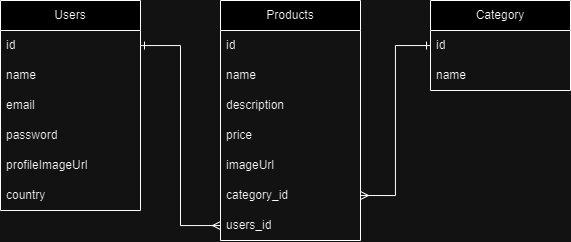

The diagram above was exported from draw.io. Its source (the exported page's mxGraphModel, read from the mxfile embedded in the PNG):
<mxGraphModel dx="714" dy="368" grid="1" gridSize="10" guides="1" tooltips="1" connect="1" arrows="1" fold="1" page="1" pageScale="1" pageWidth="850" pageHeight="1100" math="0" shadow="0" extFonts="Permanent Marker^https://fonts.googleapis.com/css?family=Permanent+Marker">
  <root>
    <mxCell id="0" />
    <mxCell id="1" parent="0" />
    <mxCell id="5NMxboGTQRvV87c5cGRB-1" value="Products" style="swimlane;fontStyle=0;childLayout=stackLayout;horizontal=1;startSize=30;horizontalStack=0;resizeParent=1;resizeParentMax=0;resizeLast=0;collapsible=1;marginBottom=0;whiteSpace=wrap;html=1;" parent="1" vertex="1">
      <mxGeometry x="560" y="200" width="140" height="240" as="geometry" />
    </mxCell>
    <mxCell id="5NMxboGTQRvV87c5cGRB-2" value="id" style="text;strokeColor=none;fillColor=none;align=left;verticalAlign=middle;spacingLeft=4;spacingRight=4;overflow=hidden;points=[[0,0.5],[1,0.5]];portConstraint=eastwest;rotatable=0;whiteSpace=wrap;html=1;" parent="5NMxboGTQRvV87c5cGRB-1" vertex="1">
      <mxGeometry y="30" width="140" height="30" as="geometry" />
    </mxCell>
    <mxCell id="5NMxboGTQRvV87c5cGRB-3" value="name" style="text;strokeColor=none;fillColor=none;align=left;verticalAlign=middle;spacingLeft=4;spacingRight=4;overflow=hidden;points=[[0,0.5],[1,0.5]];portConstraint=eastwest;rotatable=0;whiteSpace=wrap;html=1;" parent="5NMxboGTQRvV87c5cGRB-1" vertex="1">
      <mxGeometry y="60" width="140" height="30" as="geometry" />
    </mxCell>
    <mxCell id="5NMxboGTQRvV87c5cGRB-4" value="description" style="text;strokeColor=none;fillColor=none;align=left;verticalAlign=middle;spacingLeft=4;spacingRight=4;overflow=hidden;points=[[0,0.5],[1,0.5]];portConstraint=eastwest;rotatable=0;whiteSpace=wrap;html=1;" parent="5NMxboGTQRvV87c5cGRB-1" vertex="1">
      <mxGeometry y="90" width="140" height="30" as="geometry" />
    </mxCell>
    <mxCell id="5NMxboGTQRvV87c5cGRB-10" value="price" style="text;strokeColor=none;fillColor=none;align=left;verticalAlign=middle;spacingLeft=4;spacingRight=4;overflow=hidden;points=[[0,0.5],[1,0.5]];portConstraint=eastwest;rotatable=0;whiteSpace=wrap;html=1;" parent="5NMxboGTQRvV87c5cGRB-1" vertex="1">
      <mxGeometry y="120" width="140" height="30" as="geometry" />
    </mxCell>
    <mxCell id="5NMxboGTQRvV87c5cGRB-11" value="imageUrl" style="text;strokeColor=none;fillColor=none;align=left;verticalAlign=middle;spacingLeft=4;spacingRight=4;overflow=hidden;points=[[0,0.5],[1,0.5]];portConstraint=eastwest;rotatable=0;whiteSpace=wrap;html=1;" parent="5NMxboGTQRvV87c5cGRB-1" vertex="1">
      <mxGeometry y="150" width="140" height="30" as="geometry" />
    </mxCell>
    <mxCell id="5On6kC11M4v5Joy4H982-1" value="category_id" style="text;strokeColor=none;fillColor=none;align=left;verticalAlign=middle;spacingLeft=4;spacingRight=4;overflow=hidden;points=[[0,0.5],[1,0.5]];portConstraint=eastwest;rotatable=0;whiteSpace=wrap;html=1;" vertex="1" parent="5NMxboGTQRvV87c5cGRB-1">
      <mxGeometry y="180" width="140" height="30" as="geometry" />
    </mxCell>
    <mxCell id="5On6kC11M4v5Joy4H982-2" value="users_id" style="text;strokeColor=none;fillColor=none;align=left;verticalAlign=middle;spacingLeft=4;spacingRight=4;overflow=hidden;points=[[0,0.5],[1,0.5]];portConstraint=eastwest;rotatable=0;whiteSpace=wrap;html=1;" vertex="1" parent="5NMxboGTQRvV87c5cGRB-1">
      <mxGeometry y="210" width="140" height="30" as="geometry" />
    </mxCell>
    <mxCell id="5NMxboGTQRvV87c5cGRB-5" value="&lt;div&gt;Users&lt;/div&gt;" style="swimlane;fontStyle=0;childLayout=stackLayout;horizontal=1;startSize=30;horizontalStack=0;resizeParent=1;resizeParentMax=0;resizeLast=0;collapsible=1;marginBottom=0;whiteSpace=wrap;html=1;" parent="1" vertex="1">
      <mxGeometry x="340" y="200" width="140" height="210" as="geometry" />
    </mxCell>
    <mxCell id="5NMxboGTQRvV87c5cGRB-6" value="id" style="text;strokeColor=none;fillColor=none;align=left;verticalAlign=middle;spacingLeft=4;spacingRight=4;overflow=hidden;points=[[0,0.5],[1,0.5]];portConstraint=eastwest;rotatable=0;whiteSpace=wrap;html=1;" parent="5NMxboGTQRvV87c5cGRB-5" vertex="1">
      <mxGeometry y="30" width="140" height="30" as="geometry" />
    </mxCell>
    <mxCell id="5NMxboGTQRvV87c5cGRB-7" value="name" style="text;strokeColor=none;fillColor=none;align=left;verticalAlign=middle;spacingLeft=4;spacingRight=4;overflow=hidden;points=[[0,0.5],[1,0.5]];portConstraint=eastwest;rotatable=0;whiteSpace=wrap;html=1;" parent="5NMxboGTQRvV87c5cGRB-5" vertex="1">
      <mxGeometry y="60" width="140" height="30" as="geometry" />
    </mxCell>
    <mxCell id="5NMxboGTQRvV87c5cGRB-8" value="email" style="text;strokeColor=none;fillColor=none;align=left;verticalAlign=middle;spacingLeft=4;spacingRight=4;overflow=hidden;points=[[0,0.5],[1,0.5]];portConstraint=eastwest;rotatable=0;whiteSpace=wrap;html=1;" parent="5NMxboGTQRvV87c5cGRB-5" vertex="1">
      <mxGeometry y="90" width="140" height="30" as="geometry" />
    </mxCell>
    <mxCell id="5NMxboGTQRvV87c5cGRB-12" value="password" style="text;strokeColor=none;fillColor=none;align=left;verticalAlign=middle;spacingLeft=4;spacingRight=4;overflow=hidden;points=[[0,0.5],[1,0.5]];portConstraint=eastwest;rotatable=0;whiteSpace=wrap;html=1;" parent="5NMxboGTQRvV87c5cGRB-5" vertex="1">
      <mxGeometry y="120" width="140" height="30" as="geometry" />
    </mxCell>
    <mxCell id="5NMxboGTQRvV87c5cGRB-13" value="profileImageUrl" style="text;strokeColor=none;fillColor=none;align=left;verticalAlign=middle;spacingLeft=4;spacingRight=4;overflow=hidden;points=[[0,0.5],[1,0.5]];portConstraint=eastwest;rotatable=0;whiteSpace=wrap;html=1;" parent="5NMxboGTQRvV87c5cGRB-5" vertex="1">
      <mxGeometry y="150" width="140" height="30" as="geometry" />
    </mxCell>
    <mxCell id="5NMxboGTQRvV87c5cGRB-14" value="country" style="text;strokeColor=none;fillColor=none;align=left;verticalAlign=middle;spacingLeft=4;spacingRight=4;overflow=hidden;points=[[0,0.5],[1,0.5]];portConstraint=eastwest;rotatable=0;whiteSpace=wrap;html=1;" parent="5NMxboGTQRvV87c5cGRB-5" vertex="1">
      <mxGeometry y="180" width="140" height="30" as="geometry" />
    </mxCell>
    <mxCell id="5NMxboGTQRvV87c5cGRB-18" value="Category" style="swimlane;fontStyle=0;childLayout=stackLayout;horizontal=1;startSize=30;horizontalStack=0;resizeParent=1;resizeParentMax=0;resizeLast=0;collapsible=1;marginBottom=0;whiteSpace=wrap;html=1;" parent="1" vertex="1">
      <mxGeometry x="770" y="200" width="140" height="90" as="geometry" />
    </mxCell>
    <mxCell id="5NMxboGTQRvV87c5cGRB-19" value="id" style="text;strokeColor=none;fillColor=none;align=left;verticalAlign=middle;spacingLeft=4;spacingRight=4;overflow=hidden;points=[[0,0.5],[1,0.5]];portConstraint=eastwest;rotatable=0;whiteSpace=wrap;html=1;" parent="5NMxboGTQRvV87c5cGRB-18" vertex="1">
      <mxGeometry y="30" width="140" height="30" as="geometry" />
    </mxCell>
    <mxCell id="5NMxboGTQRvV87c5cGRB-20" value="name" style="text;strokeColor=none;fillColor=none;align=left;verticalAlign=middle;spacingLeft=4;spacingRight=4;overflow=hidden;points=[[0,0.5],[1,0.5]];portConstraint=eastwest;rotatable=0;whiteSpace=wrap;html=1;" parent="5NMxboGTQRvV87c5cGRB-18" vertex="1">
      <mxGeometry y="60" width="140" height="30" as="geometry" />
    </mxCell>
    <mxCell id="5On6kC11M4v5Joy4H982-3" style="edgeStyle=orthogonalEdgeStyle;rounded=0;orthogonalLoop=1;jettySize=auto;html=1;endArrow=ERmany;endFill=0;startArrow=ERone;startFill=0;" edge="1" parent="1" source="5NMxboGTQRvV87c5cGRB-6" target="5On6kC11M4v5Joy4H982-2">
      <mxGeometry relative="1" as="geometry" />
    </mxCell>
    <mxCell id="5On6kC11M4v5Joy4H982-6" style="edgeStyle=orthogonalEdgeStyle;rounded=0;orthogonalLoop=1;jettySize=auto;html=1;entryX=1;entryY=0.5;entryDx=0;entryDy=0;endArrow=ERmany;endFill=0;startArrow=ERone;startFill=0;" edge="1" parent="1" source="5NMxboGTQRvV87c5cGRB-19" target="5On6kC11M4v5Joy4H982-1">
      <mxGeometry relative="1" as="geometry" />
    </mxCell>
  </root>
</mxGraphModel>